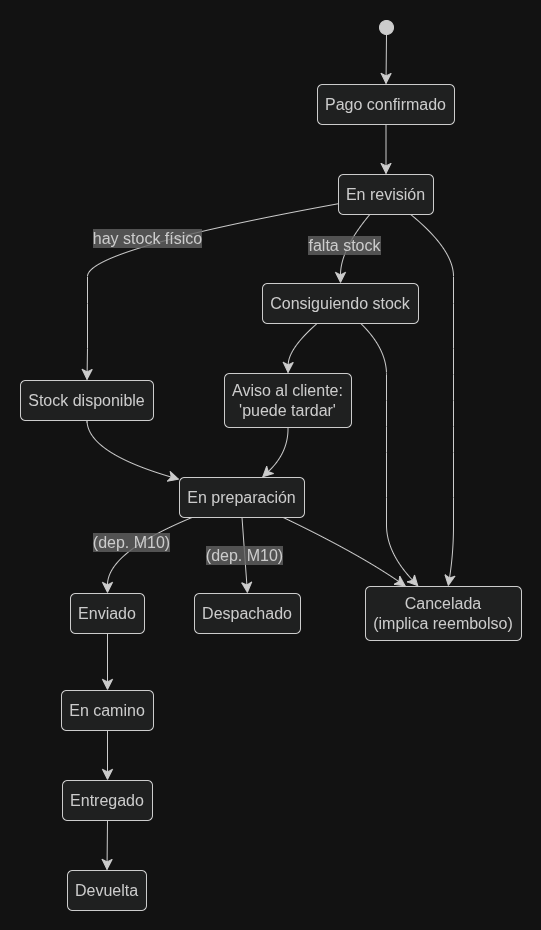

The diagram above was exported from draw.io. Its source (the exported page's mxGraphModel, read from the mxfile embedded in the PNG):
<mxGraphModel dx="2230" dy="1132" grid="1" gridSize="10" guides="1" tooltips="1" connect="1" arrows="1" fold="1" page="1" pageScale="1" pageWidth="827" pageHeight="1169" math="0" shadow="0">
  <root>
    <mxCell id="0" />
    <mxCell id="1" parent="0" />
    <UserObject label="" mermaidData="{&#10;  &quot;data&quot;: &quot;stateDiagram-v2\n    state \&quot;Pago confirmado\&quot; as PagoConfirmado\n    state \&quot;En revisión\&quot; as EnRevision\n    state \&quot;Consiguiendo stock\&quot; as ConsiguiendoStock\n    state \&quot;Stock disponible\&quot; as StockDisponible\n    state \&quot;Aviso al cliente:\n'puede tardar'\&quot; as AvisoCliente\n    state \&quot;En preparación\&quot; as EnPreparacion\n    state \&quot;Enviado\&quot; as Enviado\n    state \&quot;Despachado\&quot; as Despachado\n    state \&quot;En camino\&quot; as EnCamino\n    state \&quot;Entregado\&quot; as Entregado\n    state \&quot;Devuelta\&quot; as Devuelta\n    state \&quot;Cancelada\n(implica reembolso)\&quot; as Cancelada\n\n    [*] --&gt; PagoConfirmado\n    PagoConfirmado --&gt; EnRevision\n    \n    EnRevision --&gt; StockDisponible : hay stock físico\n    EnRevision --&gt; ConsiguiendoStock : falta stock\n    \n    ConsiguiendoStock --&gt; AvisoCliente\n    AvisoCliente --&gt; EnPreparacion\n    StockDisponible --&gt; EnPreparacion\n    \n    EnPreparacion --&gt; Enviado : (dep. M10)\n    EnPreparacion --&gt; Despachado : (dep. M10)\n    \n    Enviado --&gt; EnCamino\n    EnCamino --&gt; Entregado\n    Entregado --&gt; Devuelta\n    \n    EnRevision --&gt; Cancelada\n    ConsiguiendoStock --&gt; Cancelada\n    EnPreparacion --&gt; Cancelada&quot;,&#10;  &quot;config&quot;: null&#10;}" id="krOsk2vyDb-HRezZb3YV-2">
      <mxCell connectable="0" parent="1" style="group;transparentBounds=1;editIcon=1;lockedGroup=0;groupPadding=20;" vertex="1">
        <mxGeometry as="geometry" />
      </mxCell>
    </UserObject>
    <UserObject label="Pago confirmado" mermaidId="n:PagoConfirmado" mermaidBaseStyle="rounded=1;absoluteArcSize=1;arcSize=10;html=1;whiteSpace=wrap;strokeWidth=1;fillColor=light-dark(#ECECFF,#1f2020);strokeColor=light-dark(#9370DB,#cccccc);fontColor=light-dark(#333333,#cccccc);fontFamily=Trebuchet MS,Verdana,Arial,sans-serif;fontSize=16;" mermaidBaseValue="Pago confirmado" id="krOsk2vyDb-HRezZb3YV-3">
      <mxCell parent="krOsk2vyDb-HRezZb3YV-2" style="rounded=1;absoluteArcSize=1;arcSize=10;html=1;whiteSpace=wrap;strokeWidth=1;fillColor=light-dark(#ECECFF,#1f2020);strokeColor=light-dark(#9370DB,#cccccc);fontColor=light-dark(#333333,#cccccc);fontFamily=Trebuchet MS,Verdana,Arial,sans-serif;fontSize=16;" vertex="1">
        <mxGeometry height="40" width="137" x="337" y="104" as="geometry" />
      </mxCell>
    </UserObject>
    <UserObject label="En revisión" mermaidId="n:EnRevision" mermaidBaseStyle="rounded=1;absoluteArcSize=1;arcSize=10;html=1;whiteSpace=wrap;strokeWidth=1;fillColor=light-dark(#ECECFF,#1f2020);strokeColor=light-dark(#9370DB,#cccccc);fontColor=light-dark(#333333,#cccccc);fontFamily=Trebuchet MS,Verdana,Arial,sans-serif;fontSize=16;" mermaidBaseValue="En revisión" id="krOsk2vyDb-HRezZb3YV-4">
      <mxCell parent="krOsk2vyDb-HRezZb3YV-2" style="rounded=1;absoluteArcSize=1;arcSize=10;html=1;whiteSpace=wrap;strokeWidth=1;fillColor=light-dark(#ECECFF,#1f2020);strokeColor=light-dark(#9370DB,#cccccc);fontColor=light-dark(#333333,#cccccc);fontFamily=Trebuchet MS,Verdana,Arial,sans-serif;fontSize=16;" vertex="1">
        <mxGeometry height="40" width="95" x="358" y="194" as="geometry" />
      </mxCell>
    </UserObject>
    <UserObject label="Consiguiendo stock" mermaidId="n:ConsiguiendoStock" mermaidBaseStyle="rounded=1;absoluteArcSize=1;arcSize=10;html=1;whiteSpace=wrap;strokeWidth=1;fillColor=light-dark(#ECECFF,#1f2020);strokeColor=light-dark(#9370DB,#cccccc);fontColor=light-dark(#333333,#cccccc);fontFamily=Trebuchet MS,Verdana,Arial,sans-serif;fontSize=16;" mermaidBaseValue="Consiguiendo stock" id="krOsk2vyDb-HRezZb3YV-5">
      <mxCell parent="krOsk2vyDb-HRezZb3YV-2" style="rounded=1;absoluteArcSize=1;arcSize=10;html=1;whiteSpace=wrap;strokeWidth=1;fillColor=light-dark(#ECECFF,#1f2020);strokeColor=light-dark(#9370DB,#cccccc);fontColor=light-dark(#333333,#cccccc);fontFamily=Trebuchet MS,Verdana,Arial,sans-serif;fontSize=16;" vertex="1">
        <mxGeometry height="40" width="156" x="282" y="303" as="geometry" />
      </mxCell>
    </UserObject>
    <UserObject label="Stock disponible" mermaidId="n:StockDisponible" mermaidBaseStyle="rounded=1;absoluteArcSize=1;arcSize=10;html=1;whiteSpace=wrap;strokeWidth=1;fillColor=light-dark(#ECECFF,#1f2020);strokeColor=light-dark(#9370DB,#cccccc);fontColor=light-dark(#333333,#cccccc);fontFamily=Trebuchet MS,Verdana,Arial,sans-serif;fontSize=16;" mermaidBaseValue="Stock disponible" id="krOsk2vyDb-HRezZb3YV-6">
      <mxCell parent="krOsk2vyDb-HRezZb3YV-2" style="rounded=1;absoluteArcSize=1;arcSize=10;html=1;whiteSpace=wrap;strokeWidth=1;fillColor=light-dark(#ECECFF,#1f2020);strokeColor=light-dark(#9370DB,#cccccc);fontColor=light-dark(#333333,#cccccc);fontFamily=Trebuchet MS,Verdana,Arial,sans-serif;fontSize=16;" vertex="1">
        <mxGeometry height="40" width="133" x="40" y="400" as="geometry" />
      </mxCell>
    </UserObject>
    <UserObject label="Aviso al cliente:&#10;'puede tardar'" mermaidId="n:AvisoCliente" mermaidBaseStyle="rounded=1;absoluteArcSize=1;arcSize=10;html=1;whiteSpace=wrap;strokeWidth=1;fillColor=light-dark(#ECECFF,#1f2020);strokeColor=light-dark(#9370DB,#cccccc);fontColor=light-dark(#333333,#cccccc);fontFamily=Trebuchet MS,Verdana,Arial,sans-serif;fontSize=16;" mermaidBaseValue="Aviso al cliente:&#10;'puede tardar'" id="krOsk2vyDb-HRezZb3YV-7">
      <mxCell parent="krOsk2vyDb-HRezZb3YV-2" style="rounded=1;absoluteArcSize=1;arcSize=10;html=1;whiteSpace=wrap;strokeWidth=1;fillColor=light-dark(#ECECFF,#1f2020);strokeColor=light-dark(#9370DB,#cccccc);fontColor=light-dark(#333333,#cccccc);fontFamily=Trebuchet MS,Verdana,Arial,sans-serif;fontSize=16;" vertex="1">
        <mxGeometry height="54" width="127" x="244" y="393" as="geometry" />
      </mxCell>
    </UserObject>
    <UserObject label="En preparación" mermaidId="n:EnPreparacion" mermaidBaseStyle="rounded=1;absoluteArcSize=1;arcSize=10;html=1;whiteSpace=wrap;strokeWidth=1;fillColor=light-dark(#ECECFF,#1f2020);strokeColor=light-dark(#9370DB,#cccccc);fontColor=light-dark(#333333,#cccccc);fontFamily=Trebuchet MS,Verdana,Arial,sans-serif;fontSize=16;" mermaidBaseValue="En preparación" id="krOsk2vyDb-HRezZb3YV-8">
      <mxCell parent="krOsk2vyDb-HRezZb3YV-2" style="rounded=1;absoluteArcSize=1;arcSize=10;html=1;whiteSpace=wrap;strokeWidth=1;fillColor=light-dark(#ECECFF,#1f2020);strokeColor=light-dark(#9370DB,#cccccc);fontColor=light-dark(#333333,#cccccc);fontFamily=Trebuchet MS,Verdana,Arial,sans-serif;fontSize=16;" vertex="1">
        <mxGeometry height="40" width="125" x="199" y="497" as="geometry" />
      </mxCell>
    </UserObject>
    <UserObject label="Enviado" mermaidId="n:Enviado" mermaidBaseStyle="rounded=1;absoluteArcSize=1;arcSize=10;html=1;whiteSpace=wrap;strokeWidth=1;fillColor=light-dark(#ECECFF,#1f2020);strokeColor=light-dark(#9370DB,#cccccc);fontColor=light-dark(#333333,#cccccc);fontFamily=Trebuchet MS,Verdana,Arial,sans-serif;fontSize=16;" mermaidBaseValue="Enviado" id="krOsk2vyDb-HRezZb3YV-9">
      <mxCell parent="krOsk2vyDb-HRezZb3YV-2" style="rounded=1;absoluteArcSize=1;arcSize=10;html=1;whiteSpace=wrap;strokeWidth=1;fillColor=light-dark(#ECECFF,#1f2020);strokeColor=light-dark(#9370DB,#cccccc);fontColor=light-dark(#333333,#cccccc);fontFamily=Trebuchet MS,Verdana,Arial,sans-serif;fontSize=16;" vertex="1">
        <mxGeometry height="40" width="74" x="90" y="613" as="geometry" />
      </mxCell>
    </UserObject>
    <UserObject label="Despachado" mermaidId="n:Despachado" mermaidBaseStyle="rounded=1;absoluteArcSize=1;arcSize=10;html=1;whiteSpace=wrap;strokeWidth=1;fillColor=light-dark(#ECECFF,#1f2020);strokeColor=light-dark(#9370DB,#cccccc);fontColor=light-dark(#333333,#cccccc);fontFamily=Trebuchet MS,Verdana,Arial,sans-serif;fontSize=16;" mermaidBaseValue="Despachado" id="krOsk2vyDb-HRezZb3YV-10">
      <mxCell parent="krOsk2vyDb-HRezZb3YV-2" style="rounded=1;absoluteArcSize=1;arcSize=10;html=1;whiteSpace=wrap;strokeWidth=1;fillColor=light-dark(#ECECFF,#1f2020);strokeColor=light-dark(#9370DB,#cccccc);fontColor=light-dark(#333333,#cccccc);fontFamily=Trebuchet MS,Verdana,Arial,sans-serif;fontSize=16;" vertex="1">
        <mxGeometry height="40" width="106" x="214" y="613" as="geometry" />
      </mxCell>
    </UserObject>
    <UserObject label="En camino" mermaidId="n:EnCamino" mermaidBaseStyle="rounded=1;absoluteArcSize=1;arcSize=10;html=1;whiteSpace=wrap;strokeWidth=1;fillColor=light-dark(#ECECFF,#1f2020);strokeColor=light-dark(#9370DB,#cccccc);fontColor=light-dark(#333333,#cccccc);fontFamily=Trebuchet MS,Verdana,Arial,sans-serif;fontSize=16;" mermaidBaseValue="En camino" id="krOsk2vyDb-HRezZb3YV-11">
      <mxCell parent="krOsk2vyDb-HRezZb3YV-2" style="rounded=1;absoluteArcSize=1;arcSize=10;html=1;whiteSpace=wrap;strokeWidth=1;fillColor=light-dark(#ECECFF,#1f2020);strokeColor=light-dark(#9370DB,#cccccc);fontColor=light-dark(#333333,#cccccc);fontFamily=Trebuchet MS,Verdana,Arial,sans-serif;fontSize=16;" vertex="1">
        <mxGeometry height="40" width="92" x="81" y="710" as="geometry" />
      </mxCell>
    </UserObject>
    <UserObject label="Entregado" mermaidId="n:Entregado" mermaidBaseStyle="rounded=1;absoluteArcSize=1;arcSize=10;html=1;whiteSpace=wrap;strokeWidth=1;fillColor=light-dark(#ECECFF,#1f2020);strokeColor=light-dark(#9370DB,#cccccc);fontColor=light-dark(#333333,#cccccc);fontFamily=Trebuchet MS,Verdana,Arial,sans-serif;fontSize=16;" mermaidBaseValue="Entregado" id="krOsk2vyDb-HRezZb3YV-12">
      <mxCell parent="krOsk2vyDb-HRezZb3YV-2" style="rounded=1;absoluteArcSize=1;arcSize=10;html=1;whiteSpace=wrap;strokeWidth=1;fillColor=light-dark(#ECECFF,#1f2020);strokeColor=light-dark(#9370DB,#cccccc);fontColor=light-dark(#333333,#cccccc);fontFamily=Trebuchet MS,Verdana,Arial,sans-serif;fontSize=16;" vertex="1">
        <mxGeometry height="40" width="90" x="82" y="800" as="geometry" />
      </mxCell>
    </UserObject>
    <UserObject label="Devuelta" mermaidId="n:Devuelta" mermaidBaseStyle="rounded=1;absoluteArcSize=1;arcSize=10;html=1;whiteSpace=wrap;strokeWidth=1;fillColor=light-dark(#ECECFF,#1f2020);strokeColor=light-dark(#9370DB,#cccccc);fontColor=light-dark(#333333,#cccccc);fontFamily=Trebuchet MS,Verdana,Arial,sans-serif;fontSize=16;" mermaidBaseValue="Devuelta" id="krOsk2vyDb-HRezZb3YV-13">
      <mxCell parent="krOsk2vyDb-HRezZb3YV-2" style="rounded=1;absoluteArcSize=1;arcSize=10;html=1;whiteSpace=wrap;strokeWidth=1;fillColor=light-dark(#ECECFF,#1f2020);strokeColor=light-dark(#9370DB,#cccccc);fontColor=light-dark(#333333,#cccccc);fontFamily=Trebuchet MS,Verdana,Arial,sans-serif;fontSize=16;" vertex="1">
        <mxGeometry height="40" width="79" x="87" y="890" as="geometry" />
      </mxCell>
    </UserObject>
    <UserObject label="Cancelada&#10;(implica reembolso)" mermaidId="n:Cancelada" mermaidBaseStyle="rounded=1;absoluteArcSize=1;arcSize=10;html=1;whiteSpace=wrap;strokeWidth=1;fillColor=light-dark(#ECECFF,#1f2020);strokeColor=light-dark(#9370DB,#cccccc);fontColor=light-dark(#333333,#cccccc);fontFamily=Trebuchet MS,Verdana,Arial,sans-serif;fontSize=16;" mermaidBaseValue="Cancelada&#10;(implica reembolso)" id="krOsk2vyDb-HRezZb3YV-14">
      <mxCell parent="krOsk2vyDb-HRezZb3YV-2" style="rounded=1;absoluteArcSize=1;arcSize=10;html=1;whiteSpace=wrap;strokeWidth=1;fillColor=light-dark(#ECECFF,#1f2020);strokeColor=light-dark(#9370DB,#cccccc);fontColor=light-dark(#333333,#cccccc);fontFamily=Trebuchet MS,Verdana,Arial,sans-serif;fontSize=16;" vertex="1">
        <mxGeometry height="54" width="156" x="385" y="606" as="geometry" />
      </mxCell>
    </UserObject>
    <UserObject label="" mermaidId="n:root_start" mermaidBaseStyle="ellipse;html=1;fillColor=light-dark(#333333,#cccccc);strokeColor=light-dark(#333333,#cccccc);fontColor=light-dark(#333333,#cccccc);fontFamily=Trebuchet MS,Verdana,Arial,sans-serif;fontSize=16;" mermaidBaseValue="" id="krOsk2vyDb-HRezZb3YV-15">
      <mxCell parent="krOsk2vyDb-HRezZb3YV-2" style="ellipse;html=1;fillColor=light-dark(#333333,#cccccc);strokeColor=light-dark(#333333,#cccccc);fontColor=light-dark(#333333,#cccccc);fontFamily=Trebuchet MS,Verdana,Arial,sans-serif;fontSize=16;" vertex="1">
        <mxGeometry height="14" width="14" x="399" y="40" as="geometry" />
      </mxCell>
    </UserObject>
    <UserObject label="" mermaidId="e:root_start-&gt;PagoConfirmado#0" mermaidBaseStyle="curved=1;startArrow=none;endArrow=classic;endSize=9;fillColor=none;strokeColor=light-dark(#333333,#cccccc);exitX=0.5;exitY=1;entryX=0.5;entryY=0;" mermaidBaseValue="" id="krOsk2vyDb-HRezZb3YV-16">
      <mxCell edge="1" parent="krOsk2vyDb-HRezZb3YV-2" source="krOsk2vyDb-HRezZb3YV-15" style="curved=1;startArrow=none;endArrow=classic;endSize=9;fillColor=none;strokeColor=light-dark(#333333,#cccccc);exitX=0.5;exitY=1;entryX=0.5;entryY=0;rounded=0;" target="krOsk2vyDb-HRezZb3YV-3">
        <mxGeometry relative="1" as="geometry">
          <Array as="points" />
        </mxGeometry>
      </mxCell>
    </UserObject>
    <UserObject label="" mermaidId="e:PagoConfirmado-&gt;EnRevision#0" mermaidBaseStyle="curved=1;startArrow=none;endArrow=classic;endSize=9;fillColor=none;strokeColor=light-dark(#333333,#cccccc);exitX=0.5;exitY=1;entryX=0.5;entryY=0;" mermaidBaseValue="" id="krOsk2vyDb-HRezZb3YV-17">
      <mxCell edge="1" parent="krOsk2vyDb-HRezZb3YV-2" source="krOsk2vyDb-HRezZb3YV-3" style="curved=1;startArrow=none;endArrow=classic;endSize=9;fillColor=none;strokeColor=light-dark(#333333,#cccccc);exitX=0.5;exitY=1;entryX=0.5;entryY=0;rounded=0;" target="krOsk2vyDb-HRezZb3YV-4">
        <mxGeometry relative="1" as="geometry">
          <Array as="points" />
        </mxGeometry>
      </mxCell>
    </UserObject>
    <UserObject label="hay stock físico" mermaidId="e:EnRevision-&gt;StockDisponible#0" mermaidBaseStyle="curved=1;startArrow=none;endArrow=classic;endSize=9;fillColor=none;strokeColor=light-dark(#333333,#cccccc);html=1;fontSize=16;labelBackgroundColor=#E8E8E88D;fontFamily=Trebuchet MS,Verdana,Arial,sans-serif;fontColor=light-dark(#333333,#cccccc);exitX=0;exitY=0.73;entryX=0.5;entryY=0;" mermaidBaseValue="hay stock físico" id="krOsk2vyDb-HRezZb3YV-18">
      <mxCell edge="1" parent="krOsk2vyDb-HRezZb3YV-2" source="krOsk2vyDb-HRezZb3YV-4" style="curved=1;startArrow=none;endArrow=classic;endSize=9;fillColor=none;strokeColor=light-dark(#333333,#cccccc);html=1;fontSize=16;labelBackgroundColor=#E8E8E88D;fontFamily=Trebuchet MS,Verdana,Arial,sans-serif;fontColor=light-dark(#333333,#cccccc);exitX=0;exitY=0.73;entryX=0.5;entryY=0;rounded=0;" target="krOsk2vyDb-HRezZb3YV-6">
        <mxGeometry relative="1" as="geometry">
          <Array as="points">
            <mxPoint x="107" y="269" />
            <mxPoint x="107" y="323" />
            <mxPoint x="107" y="368" />
          </Array>
        </mxGeometry>
      </mxCell>
    </UserObject>
    <UserObject label="falta stock" mermaidId="e:EnRevision-&gt;ConsiguiendoStock#0" mermaidBaseStyle="curved=1;startArrow=none;endArrow=classic;endSize=9;fillColor=none;strokeColor=light-dark(#333333,#cccccc);html=1;fontSize=16;labelBackgroundColor=#E8E8E88D;fontFamily=Trebuchet MS,Verdana,Arial,sans-serif;fontColor=light-dark(#333333,#cccccc);exitX=0.33;exitY=1;entryX=0.5;entryY=0;" mermaidBaseValue="falta stock" id="krOsk2vyDb-HRezZb3YV-19">
      <mxCell edge="1" parent="krOsk2vyDb-HRezZb3YV-2" source="krOsk2vyDb-HRezZb3YV-4" style="curved=1;startArrow=none;endArrow=classic;endSize=9;fillColor=none;strokeColor=light-dark(#333333,#cccccc);html=1;fontSize=16;labelBackgroundColor=#E8E8E88D;fontFamily=Trebuchet MS,Verdana,Arial,sans-serif;fontColor=light-dark(#333333,#cccccc);exitX=0.33;exitY=1;entryX=0.5;entryY=0;rounded=0;" target="krOsk2vyDb-HRezZb3YV-5">
        <mxGeometry relative="1" as="geometry">
          <Array as="points">
            <mxPoint x="360" y="269" />
          </Array>
        </mxGeometry>
      </mxCell>
    </UserObject>
    <UserObject label="" mermaidId="e:ConsiguiendoStock-&gt;AvisoCliente#0" mermaidBaseStyle="curved=1;startArrow=none;endArrow=classic;endSize=9;fillColor=none;strokeColor=light-dark(#333333,#cccccc);exitX=0.35;exitY=1;entryX=0.5;entryY=0;" mermaidBaseValue="" id="krOsk2vyDb-HRezZb3YV-20">
      <mxCell edge="1" parent="krOsk2vyDb-HRezZb3YV-2" source="krOsk2vyDb-HRezZb3YV-5" style="curved=1;startArrow=none;endArrow=classic;endSize=9;fillColor=none;strokeColor=light-dark(#333333,#cccccc);exitX=0.35;exitY=1;entryX=0.5;entryY=0;rounded=0;" target="krOsk2vyDb-HRezZb3YV-7">
        <mxGeometry relative="1" as="geometry">
          <Array as="points">
            <mxPoint x="308" y="368" />
          </Array>
        </mxGeometry>
      </mxCell>
    </UserObject>
    <UserObject label="" mermaidId="e:AvisoCliente-&gt;EnPreparacion#0" mermaidBaseStyle="curved=1;startArrow=none;endArrow=classic;endSize=9;fillColor=none;strokeColor=light-dark(#333333,#cccccc);exitX=0.5;exitY=1;entryX=0.66;entryY=0;" mermaidBaseValue="" id="krOsk2vyDb-HRezZb3YV-21">
      <mxCell edge="1" parent="krOsk2vyDb-HRezZb3YV-2" source="krOsk2vyDb-HRezZb3YV-7" style="curved=1;startArrow=none;endArrow=classic;endSize=9;fillColor=none;strokeColor=light-dark(#333333,#cccccc);exitX=0.5;exitY=1;entryX=0.66;entryY=0;rounded=0;" target="krOsk2vyDb-HRezZb3YV-8">
        <mxGeometry relative="1" as="geometry">
          <Array as="points">
            <mxPoint x="308" y="472" />
          </Array>
        </mxGeometry>
      </mxCell>
    </UserObject>
    <UserObject label="" mermaidId="e:StockDisponible-&gt;EnPreparacion#0" mermaidBaseStyle="curved=1;startArrow=none;endArrow=classic;endSize=9;fillColor=none;strokeColor=light-dark(#333333,#cccccc);exitX=0.5;exitY=1;entryX=0;entryY=0.05;" mermaidBaseValue="" id="krOsk2vyDb-HRezZb3YV-22">
      <mxCell edge="1" parent="krOsk2vyDb-HRezZb3YV-2" source="krOsk2vyDb-HRezZb3YV-6" style="curved=1;startArrow=none;endArrow=classic;endSize=9;fillColor=none;strokeColor=light-dark(#333333,#cccccc);exitX=0.5;exitY=1;entryX=0;entryY=0.05;rounded=0;" target="krOsk2vyDb-HRezZb3YV-8">
        <mxGeometry relative="1" as="geometry">
          <Array as="points">
            <mxPoint x="107" y="472" />
          </Array>
        </mxGeometry>
      </mxCell>
    </UserObject>
    <UserObject label="(dep. M10)" mermaidId="e:EnPreparacion-&gt;Enviado#0" mermaidBaseStyle="curved=1;startArrow=none;endArrow=classic;endSize=9;fillColor=none;strokeColor=light-dark(#333333,#cccccc);html=1;fontSize=16;labelBackgroundColor=#E8E8E88D;fontFamily=Trebuchet MS,Verdana,Arial,sans-serif;fontColor=light-dark(#333333,#cccccc);exitX=0.1;exitY=1;entryX=0.5;entryY=0;" mermaidBaseValue="(dep. M10)" id="krOsk2vyDb-HRezZb3YV-23">
      <mxCell edge="1" parent="krOsk2vyDb-HRezZb3YV-2" source="krOsk2vyDb-HRezZb3YV-8" style="curved=1;startArrow=none;endArrow=classic;endSize=9;fillColor=none;strokeColor=light-dark(#333333,#cccccc);html=1;fontSize=16;labelBackgroundColor=#E8E8E88D;fontFamily=Trebuchet MS,Verdana,Arial,sans-serif;fontColor=light-dark(#333333,#cccccc);exitX=0.1;exitY=1;entryX=0.5;entryY=0;rounded=0;" target="krOsk2vyDb-HRezZb3YV-9">
        <mxGeometry relative="1" as="geometry">
          <Array as="points">
            <mxPoint x="127" y="572" />
          </Array>
        </mxGeometry>
      </mxCell>
    </UserObject>
    <UserObject label="(dep. M10)" mermaidId="e:EnPreparacion-&gt;Despachado#0" mermaidBaseStyle="curved=1;startArrow=none;endArrow=classic;endSize=9;fillColor=none;strokeColor=light-dark(#333333,#cccccc);html=1;fontSize=16;labelBackgroundColor=#E8E8E88D;fontFamily=Trebuchet MS,Verdana,Arial,sans-serif;fontColor=light-dark(#333333,#cccccc);exitX=0.5;exitY=1;entryX=0.5;entryY=0;" mermaidBaseValue="(dep. M10)" id="krOsk2vyDb-HRezZb3YV-24">
      <mxCell edge="1" parent="krOsk2vyDb-HRezZb3YV-2" source="krOsk2vyDb-HRezZb3YV-8" style="curved=1;startArrow=none;endArrow=classic;endSize=9;fillColor=none;strokeColor=light-dark(#333333,#cccccc);html=1;fontSize=16;labelBackgroundColor=#E8E8E88D;fontFamily=Trebuchet MS,Verdana,Arial,sans-serif;fontColor=light-dark(#333333,#cccccc);exitX=0.5;exitY=1;entryX=0.5;entryY=0;rounded=0;" target="krOsk2vyDb-HRezZb3YV-10">
        <mxGeometry relative="1" as="geometry">
          <Array as="points" />
        </mxGeometry>
      </mxCell>
    </UserObject>
    <UserObject label="" mermaidId="e:Enviado-&gt;EnCamino#0" mermaidBaseStyle="curved=1;startArrow=none;endArrow=classic;endSize=9;fillColor=none;strokeColor=light-dark(#333333,#cccccc);exitX=0.5;exitY=1;entryX=0.5;entryY=0;" mermaidBaseValue="" id="krOsk2vyDb-HRezZb3YV-25">
      <mxCell edge="1" parent="krOsk2vyDb-HRezZb3YV-2" source="krOsk2vyDb-HRezZb3YV-9" style="curved=1;startArrow=none;endArrow=classic;endSize=9;fillColor=none;strokeColor=light-dark(#333333,#cccccc);exitX=0.5;exitY=1;entryX=0.5;entryY=0;rounded=0;" target="krOsk2vyDb-HRezZb3YV-11">
        <mxGeometry relative="1" as="geometry">
          <Array as="points" />
        </mxGeometry>
      </mxCell>
    </UserObject>
    <UserObject label="" mermaidId="e:EnCamino-&gt;Entregado#0" mermaidBaseStyle="curved=1;startArrow=none;endArrow=classic;endSize=9;fillColor=none;strokeColor=light-dark(#333333,#cccccc);exitX=0.5;exitY=1;entryX=0.5;entryY=0;" mermaidBaseValue="" id="krOsk2vyDb-HRezZb3YV-26">
      <mxCell edge="1" parent="krOsk2vyDb-HRezZb3YV-2" source="krOsk2vyDb-HRezZb3YV-11" style="curved=1;startArrow=none;endArrow=classic;endSize=9;fillColor=none;strokeColor=light-dark(#333333,#cccccc);exitX=0.5;exitY=1;entryX=0.5;entryY=0;rounded=0;" target="krOsk2vyDb-HRezZb3YV-12">
        <mxGeometry relative="1" as="geometry">
          <Array as="points" />
        </mxGeometry>
      </mxCell>
    </UserObject>
    <UserObject label="" mermaidId="e:Entregado-&gt;Devuelta#0" mermaidBaseStyle="curved=1;startArrow=none;endArrow=classic;endSize=9;fillColor=none;strokeColor=light-dark(#333333,#cccccc);exitX=0.5;exitY=1;entryX=0.5;entryY=0;" mermaidBaseValue="" id="krOsk2vyDb-HRezZb3YV-27">
      <mxCell edge="1" parent="krOsk2vyDb-HRezZb3YV-2" source="krOsk2vyDb-HRezZb3YV-12" style="curved=1;startArrow=none;endArrow=classic;endSize=9;fillColor=none;strokeColor=light-dark(#333333,#cccccc);exitX=0.5;exitY=1;entryX=0.5;entryY=0;rounded=0;" target="krOsk2vyDb-HRezZb3YV-13">
        <mxGeometry relative="1" as="geometry">
          <Array as="points" />
        </mxGeometry>
      </mxCell>
    </UserObject>
    <UserObject label="" mermaidId="e:EnRevision-&gt;Cancelada#0" mermaidBaseStyle="curved=1;startArrow=none;endArrow=classic;endSize=9;fillColor=none;strokeColor=light-dark(#333333,#cccccc);exitX=0.76;exitY=1;entryX=0.53;entryY=0;" mermaidBaseValue="" id="krOsk2vyDb-HRezZb3YV-28">
      <mxCell edge="1" parent="krOsk2vyDb-HRezZb3YV-2" source="krOsk2vyDb-HRezZb3YV-4" style="curved=1;startArrow=none;endArrow=classic;endSize=9;fillColor=none;strokeColor=light-dark(#333333,#cccccc);exitX=0.76;exitY=1;entryX=0.53;entryY=0;rounded=0;" target="krOsk2vyDb-HRezZb3YV-14">
        <mxGeometry relative="1" as="geometry">
          <Array as="points">
            <mxPoint x="473" y="269" />
            <mxPoint x="473" y="323" />
            <mxPoint x="473" y="368" />
            <mxPoint x="473" y="420" />
            <mxPoint x="473" y="472" />
            <mxPoint x="473" y="517" />
            <mxPoint x="473" y="572" />
          </Array>
        </mxGeometry>
      </mxCell>
    </UserObject>
    <UserObject label="" mermaidId="e:ConsiguiendoStock-&gt;Cancelada#0" mermaidBaseStyle="curved=1;startArrow=none;endArrow=classic;endSize=9;fillColor=none;strokeColor=light-dark(#333333,#cccccc);exitX=0.63;exitY=1;entryX=0.34;entryY=0;" mermaidBaseValue="" id="krOsk2vyDb-HRezZb3YV-29">
      <mxCell edge="1" parent="krOsk2vyDb-HRezZb3YV-2" source="krOsk2vyDb-HRezZb3YV-5" style="curved=1;startArrow=none;endArrow=classic;endSize=9;fillColor=none;strokeColor=light-dark(#333333,#cccccc);exitX=0.63;exitY=1;entryX=0.34;entryY=0;rounded=0;" target="krOsk2vyDb-HRezZb3YV-14">
        <mxGeometry relative="1" as="geometry">
          <Array as="points">
            <mxPoint x="406" y="368" />
            <mxPoint x="406" y="420" />
            <mxPoint x="406" y="472" />
            <mxPoint x="406" y="517" />
            <mxPoint x="406" y="572" />
          </Array>
        </mxGeometry>
      </mxCell>
    </UserObject>
    <UserObject label="" mermaidId="e:EnPreparacion-&gt;Cancelada#0" mermaidBaseStyle="curved=1;startArrow=none;endArrow=classic;endSize=9;fillColor=none;strokeColor=light-dark(#333333,#cccccc);exitX=0.83;exitY=1;entryX=0.26;entryY=0;" mermaidBaseValue="" id="krOsk2vyDb-HRezZb3YV-30">
      <mxCell edge="1" parent="krOsk2vyDb-HRezZb3YV-2" source="krOsk2vyDb-HRezZb3YV-8" style="curved=1;startArrow=none;endArrow=classic;endSize=9;fillColor=none;strokeColor=light-dark(#333333,#cccccc);exitX=0.83;exitY=1;entryX=0.26;entryY=0;rounded=0;" target="krOsk2vyDb-HRezZb3YV-14">
        <mxGeometry relative="1" as="geometry">
          <Array as="points">
            <mxPoint x="376" y="572" />
          </Array>
        </mxGeometry>
      </mxCell>
    </UserObject>
  </root>
</mxGraphModel>